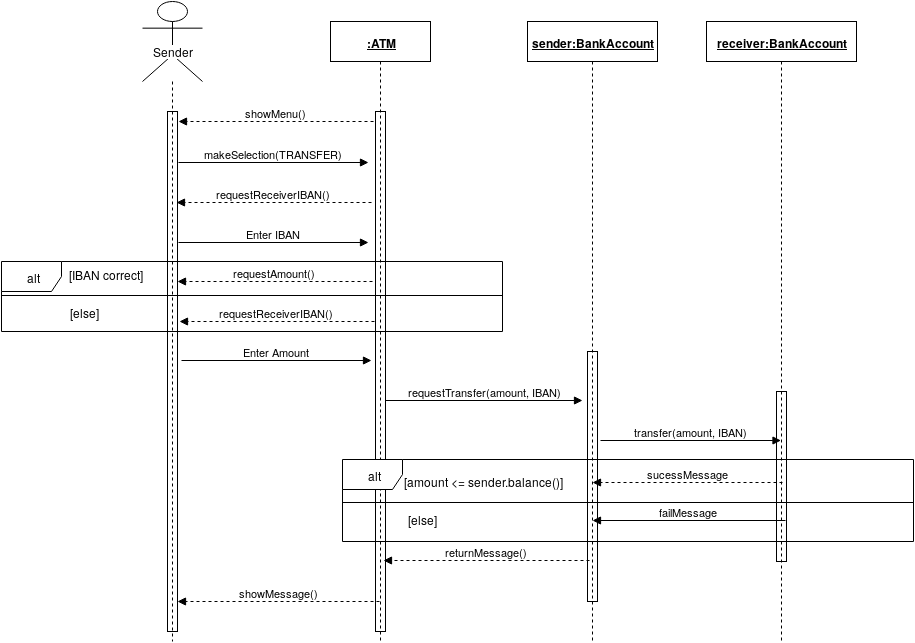

The diagram above was exported from draw.io. Its source (the exported page's mxGraphModel, read from the mxfile embedded in the PNG):
<mxGraphModel dx="2177" dy="755" grid="1" gridSize="10" guides="1" tooltips="1" connect="1" arrows="1" fold="1" page="1" pageScale="1" pageWidth="850" pageHeight="1100" math="0" shadow="0">
  <root>
    <mxCell id="0" />
    <mxCell id="1" parent="0" />
    <mxCell id="enSY8AZuwjpRi9nGSgaJ-3" value="alt" style="shape=umlFrame;whiteSpace=wrap;html=1;" vertex="1" parent="1">
      <mxGeometry x="-101" y="300" width="501" height="70" as="geometry" />
    </mxCell>
    <mxCell id="A2vRbLpq3D7UF_GlWAOs-6" value="Sender" style="shape=umlLifeline;participant=umlActor;perimeter=lifelinePerimeter;whiteSpace=wrap;html=1;container=1;collapsible=0;recursiveResize=0;verticalAlign=top;spacingTop=36;labelBackgroundColor=#ffffff;outlineConnect=0;fillColor=none;size=80;" parent="1" vertex="1">
      <mxGeometry x="40" y="40" width="60" height="640" as="geometry" />
    </mxCell>
    <mxCell id="A2vRbLpq3D7UF_GlWAOs-13" value="" style="html=1;points=[];perimeter=orthogonalPerimeter;fillColor=none;" parent="A2vRbLpq3D7UF_GlWAOs-6" vertex="1">
      <mxGeometry x="25" y="110" width="10" height="520" as="geometry" />
    </mxCell>
    <mxCell id="A2vRbLpq3D7UF_GlWAOs-9" value="&lt;u&gt;&lt;b&gt;sender:BankAccount&lt;/b&gt;&lt;/u&gt;" style="shape=umlLifeline;perimeter=lifelinePerimeter;whiteSpace=wrap;html=1;container=1;collapsible=0;recursiveResize=0;outlineConnect=0;fillColor=none;" parent="1" vertex="1">
      <mxGeometry x="425" y="60" width="130" height="620" as="geometry" />
    </mxCell>
    <mxCell id="A2vRbLpq3D7UF_GlWAOs-22" value="" style="html=1;points=[];perimeter=orthogonalPerimeter;fillColor=none;" parent="1" vertex="1">
      <mxGeometry x="485" y="390" width="10" height="250" as="geometry" />
    </mxCell>
    <mxCell id="A2vRbLpq3D7UF_GlWAOs-25" value="showMenu()" style="html=1;verticalAlign=bottom;endArrow=block;strokeColor=#000000;strokeWidth=1;dashed=1;" parent="1" edge="1">
      <mxGeometry width="80" relative="1" as="geometry">
        <mxPoint x="271" y="160" as="sourcePoint" />
        <mxPoint x="76" y="160" as="targetPoint" />
      </mxGeometry>
    </mxCell>
    <mxCell id="A2vRbLpq3D7UF_GlWAOs-26" value="makeSelection(TRANSFER)" style="html=1;verticalAlign=bottom;endArrow=block;strokeColor=#000000;strokeWidth=1;exitX=1;exitY=0.496;exitDx=0;exitDy=0;exitPerimeter=0;" parent="1" edge="1">
      <mxGeometry relative="1" as="geometry">
        <mxPoint x="76" y="201" as="sourcePoint" />
        <mxPoint x="266" y="201" as="targetPoint" />
      </mxGeometry>
    </mxCell>
    <mxCell id="A2vRbLpq3D7UF_GlWAOs-27" value="requestReceiverIBAN()" style="html=1;verticalAlign=bottom;endArrow=block;strokeColor=#000000;strokeWidth=1;dashed=1;" parent="1" edge="1">
      <mxGeometry width="80" relative="1" as="geometry">
        <mxPoint x="269" y="241" as="sourcePoint" />
        <mxPoint x="74" y="241" as="targetPoint" />
      </mxGeometry>
    </mxCell>
    <mxCell id="A2vRbLpq3D7UF_GlWAOs-28" value="Enter IBAN" style="html=1;verticalAlign=bottom;endArrow=block;strokeColor=#000000;strokeWidth=1;exitX=1;exitY=0.496;exitDx=0;exitDy=0;exitPerimeter=0;" parent="1" edge="1">
      <mxGeometry relative="1" as="geometry">
        <mxPoint x="76" y="281" as="sourcePoint" />
        <mxPoint x="266" y="281" as="targetPoint" />
      </mxGeometry>
    </mxCell>
    <mxCell id="A2vRbLpq3D7UF_GlWAOs-31" value="Enter Amount" style="html=1;verticalAlign=bottom;endArrow=block;strokeColor=#000000;strokeWidth=1;exitX=1;exitY=0.496;exitDx=0;exitDy=0;exitPerimeter=0;" parent="1" edge="1">
      <mxGeometry relative="1" as="geometry">
        <mxPoint x="79" y="399" as="sourcePoint" />
        <mxPoint x="269" y="399" as="targetPoint" />
      </mxGeometry>
    </mxCell>
    <mxCell id="enSY8AZuwjpRi9nGSgaJ-1" value="&lt;u&gt;&lt;b&gt;:ATM&lt;/b&gt;&lt;/u&gt;" style="shape=umlLifeline;perimeter=lifelinePerimeter;whiteSpace=wrap;html=1;container=1;collapsible=0;recursiveResize=0;outlineConnect=0;fillColor=none;" vertex="1" parent="1">
      <mxGeometry x="228" y="60" width="100" height="620" as="geometry" />
    </mxCell>
    <mxCell id="enSY8AZuwjpRi9nGSgaJ-2" value="" style="html=1;points=[];perimeter=orthogonalPerimeter;fillColor=none;" vertex="1" parent="enSY8AZuwjpRi9nGSgaJ-1">
      <mxGeometry x="45" y="90" width="10" height="520" as="geometry" />
    </mxCell>
    <mxCell id="enSY8AZuwjpRi9nGSgaJ-4" value="" style="line;strokeWidth=1;fillColor=none;align=left;verticalAlign=middle;spacingTop=-1;spacingLeft=3;spacingRight=3;rotatable=0;labelPosition=right;points=[];portConstraint=eastwest;" vertex="1" parent="1">
      <mxGeometry x="-101" y="330" width="501" height="8" as="geometry" />
    </mxCell>
    <mxCell id="enSY8AZuwjpRi9nGSgaJ-5" value="[IBAN correct]" style="text;html=1;" vertex="1" parent="1">
      <mxGeometry x="-35" y="300" width="100" height="30" as="geometry" />
    </mxCell>
    <mxCell id="enSY8AZuwjpRi9nGSgaJ-7" value="requestReceiverIBAN()" style="html=1;verticalAlign=bottom;endArrow=block;strokeColor=#000000;strokeWidth=1;dashed=1;" edge="1" parent="1">
      <mxGeometry width="80" relative="1" as="geometry">
        <mxPoint x="272" y="360" as="sourcePoint" />
        <mxPoint x="77" y="360" as="targetPoint" />
      </mxGeometry>
    </mxCell>
    <mxCell id="A2vRbLpq3D7UF_GlWAOs-30" value="requestAmount()" style="html=1;verticalAlign=bottom;endArrow=block;strokeColor=#000000;strokeWidth=1;dashed=1;" parent="1" edge="1">
      <mxGeometry width="80" relative="1" as="geometry">
        <mxPoint x="270" y="320" as="sourcePoint" />
        <mxPoint x="75" y="320" as="targetPoint" />
      </mxGeometry>
    </mxCell>
    <mxCell id="enSY8AZuwjpRi9nGSgaJ-8" value="[else]" style="text;html=1;" vertex="1" parent="1">
      <mxGeometry x="-34" y="338" width="100" height="30" as="geometry" />
    </mxCell>
    <mxCell id="enSY8AZuwjpRi9nGSgaJ-29" value="requestTransfer(amount, IBAN)" style="html=1;verticalAlign=bottom;endArrow=block;strokeColor=#000000;strokeWidth=1;" edge="1" parent="1">
      <mxGeometry relative="1" as="geometry">
        <mxPoint x="283" y="439" as="sourcePoint" />
        <mxPoint x="480" y="439" as="targetPoint" />
      </mxGeometry>
    </mxCell>
    <mxCell id="A2vRbLpq3D7UF_GlWAOs-33" value="transfer(amount, IBAN)" style="html=1;verticalAlign=bottom;endArrow=block;strokeColor=#000000;strokeWidth=1;" parent="1" edge="1" target="enSY8AZuwjpRi9nGSgaJ-41">
      <mxGeometry relative="1" as="geometry">
        <mxPoint x="498" y="479" as="sourcePoint" />
        <mxPoint x="673.5" y="478.5" as="targetPoint" />
      </mxGeometry>
    </mxCell>
    <mxCell id="enSY8AZuwjpRi9nGSgaJ-34" value="alt" style="shape=umlFrame;whiteSpace=wrap;html=1;" vertex="1" parent="1">
      <mxGeometry x="240" y="498" width="571" height="82" as="geometry" />
    </mxCell>
    <mxCell id="enSY8AZuwjpRi9nGSgaJ-36" value="" style="line;strokeWidth=1;fillColor=none;align=left;verticalAlign=middle;spacingTop=-1;spacingLeft=3;spacingRight=3;rotatable=0;labelPosition=right;points=[];portConstraint=eastwest;" vertex="1" parent="1">
      <mxGeometry x="240" y="537" width="571" height="8" as="geometry" />
    </mxCell>
    <mxCell id="enSY8AZuwjpRi9nGSgaJ-37" value="[amount &amp;lt;= sender.balance()]" style="text;html=1;" vertex="1" parent="1">
      <mxGeometry x="300" y="506.5" width="100" height="30" as="geometry" />
    </mxCell>
    <mxCell id="enSY8AZuwjpRi9nGSgaJ-38" value="failMessage" style="html=1;verticalAlign=bottom;endArrow=block;strokeColor=#000000;strokeWidth=1;" edge="1" parent="1">
      <mxGeometry width="80" relative="1" as="geometry">
        <mxPoint x="683" y="559" as="sourcePoint" />
        <mxPoint x="490" y="559" as="targetPoint" />
      </mxGeometry>
    </mxCell>
    <mxCell id="enSY8AZuwjpRi9nGSgaJ-39" value="sucessMessage" style="html=1;verticalAlign=bottom;endArrow=block;strokeColor=#000000;strokeWidth=1;dashed=1;" edge="1" parent="1">
      <mxGeometry width="80" relative="1" as="geometry">
        <mxPoint x="680" y="521" as="sourcePoint" />
        <mxPoint x="490" y="521" as="targetPoint" />
      </mxGeometry>
    </mxCell>
    <mxCell id="enSY8AZuwjpRi9nGSgaJ-40" value="[else]" style="text;html=1;" vertex="1" parent="1">
      <mxGeometry x="304" y="544.5" width="100" height="30" as="geometry" />
    </mxCell>
    <mxCell id="enSY8AZuwjpRi9nGSgaJ-41" value="&lt;u&gt;&lt;b&gt;receiver:BankAccount&lt;/b&gt;&lt;/u&gt;" style="shape=umlLifeline;perimeter=lifelinePerimeter;whiteSpace=wrap;html=1;container=1;collapsible=0;recursiveResize=0;outlineConnect=0;fillColor=none;" vertex="1" parent="1">
      <mxGeometry x="604" y="60" width="150" height="619" as="geometry" />
    </mxCell>
    <mxCell id="enSY8AZuwjpRi9nGSgaJ-42" value="" style="html=1;points=[];perimeter=orthogonalPerimeter;fillColor=none;" vertex="1" parent="1">
      <mxGeometry x="674" y="430" width="10" height="170" as="geometry" />
    </mxCell>
    <mxCell id="enSY8AZuwjpRi9nGSgaJ-44" value="returnMessage()" style="html=1;verticalAlign=bottom;endArrow=block;strokeColor=#000000;strokeWidth=1;dashed=1;entryX=1.1;entryY=0.935;entryDx=0;entryDy=0;entryPerimeter=0;" edge="1" parent="1">
      <mxGeometry width="80" relative="1" as="geometry">
        <mxPoint x="487" y="599" as="sourcePoint" />
        <mxPoint x="281" y="599" as="targetPoint" />
      </mxGeometry>
    </mxCell>
    <mxCell id="enSY8AZuwjpRi9nGSgaJ-45" value="showMessage()" style="html=1;verticalAlign=bottom;endArrow=block;strokeColor=#000000;strokeWidth=1;dashed=1;" edge="1" parent="1" target="A2vRbLpq3D7UF_GlWAOs-13">
      <mxGeometry width="80" relative="1" as="geometry">
        <mxPoint x="277" y="640" as="sourcePoint" />
        <mxPoint x="71" y="630" as="targetPoint" />
      </mxGeometry>
    </mxCell>
  </root>
</mxGraphModel>